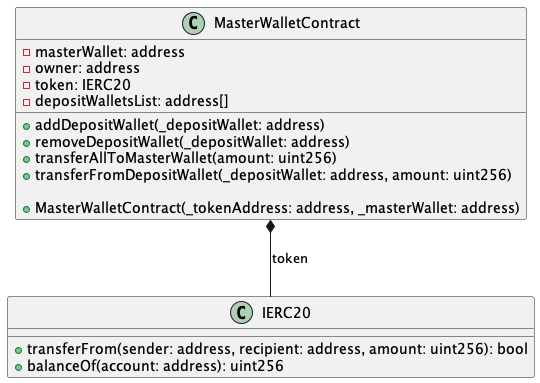

The diagram above was rendered by PlantUML. Its source (embedded in the PNG):
@startuml
!define RECTANGLE class

class IERC20 {
    +transferFrom(sender: address, recipient: address, amount: uint256): bool
    +balanceOf(account: address): uint256
}

class MasterWalletContract {
    - masterWallet: address
    - owner: address
    - token: IERC20
    - depositWalletsList: address[]

    + addDepositWallet(_depositWallet: address)
    + removeDepositWallet(_depositWallet: address)
    + transferAllToMasterWallet(amount: uint256)
    + transferFromDepositWallet(_depositWallet: address, amount: uint256)

    + MasterWalletContract(_tokenAddress: address, _masterWallet: address)
}

MasterWalletContract *-- IERC20 : token

@enduml